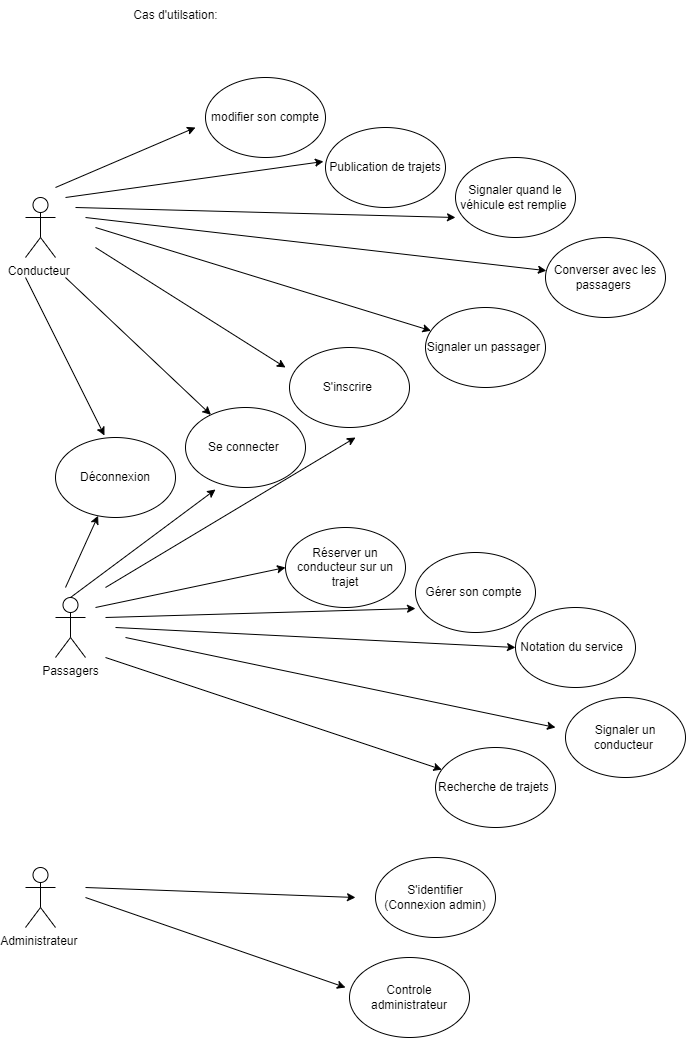

The diagram above was exported from draw.io. Its source (the exported page's mxGraphModel, read from the mxfile embedded in the PNG):
<mxGraphModel dx="1018" dy="512" grid="1" gridSize="10" guides="1" tooltips="1" connect="1" arrows="1" fold="1" page="1" pageScale="1" pageWidth="827" pageHeight="1169" math="0" shadow="0">
  <root>
    <mxCell id="0" />
    <mxCell id="1" parent="0" />
    <mxCell id="9uc9OHBRNRHRHRi-Gd4L-1" value="Conducteur&amp;nbsp;" style="shape=umlActor;verticalLabelPosition=bottom;verticalAlign=top;html=1;outlineConnect=0;" parent="1" vertex="1">
      <mxGeometry x="90" y="225" width="30" height="60" as="geometry" />
    </mxCell>
    <mxCell id="9uc9OHBRNRHRHRi-Gd4L-2" value="modifier son compte" style="ellipse;whiteSpace=wrap;html=1;" parent="1" vertex="1">
      <mxGeometry x="270" y="105" width="120" height="80" as="geometry" />
    </mxCell>
    <mxCell id="9uc9OHBRNRHRHRi-Gd4L-3" value="Publication de trajets" style="ellipse;whiteSpace=wrap;html=1;" parent="1" vertex="1">
      <mxGeometry x="390" y="155" width="120" height="80" as="geometry" />
    </mxCell>
    <mxCell id="9uc9OHBRNRHRHRi-Gd4L-4" value="Signaler quand le véhicule est remplie&amp;nbsp;" style="ellipse;whiteSpace=wrap;html=1;" parent="1" vertex="1">
      <mxGeometry x="520" y="185" width="120" height="80" as="geometry" />
    </mxCell>
    <mxCell id="9uc9OHBRNRHRHRi-Gd4L-5" value="Converser avec les passagers&amp;nbsp;" style="ellipse;whiteSpace=wrap;html=1;" parent="1" vertex="1">
      <mxGeometry x="610" y="265" width="120" height="80" as="geometry" />
    </mxCell>
    <mxCell id="9uc9OHBRNRHRHRi-Gd4L-6" value="Signaler un passager&amp;nbsp;" style="ellipse;whiteSpace=wrap;html=1;" parent="1" vertex="1">
      <mxGeometry x="490" y="335" width="120" height="80" as="geometry" />
    </mxCell>
    <mxCell id="9uc9OHBRNRHRHRi-Gd4L-7" value="S'inscrire&amp;nbsp;" style="ellipse;whiteSpace=wrap;html=1;" parent="1" vertex="1">
      <mxGeometry x="354" y="375" width="120" height="80" as="geometry" />
    </mxCell>
    <mxCell id="9uc9OHBRNRHRHRi-Gd4L-8" value="Se connecter&amp;nbsp;" style="ellipse;whiteSpace=wrap;html=1;" parent="1" vertex="1">
      <mxGeometry x="250" y="435" width="120" height="80" as="geometry" />
    </mxCell>
    <mxCell id="9uc9OHBRNRHRHRi-Gd4L-9" value="" style="endArrow=classic;html=1;rounded=0;" parent="1" edge="1">
      <mxGeometry width="50" height="50" relative="1" as="geometry">
        <mxPoint x="120" y="215" as="sourcePoint" />
        <mxPoint x="260" y="155" as="targetPoint" />
      </mxGeometry>
    </mxCell>
    <mxCell id="9uc9OHBRNRHRHRi-Gd4L-10" value="" style="endArrow=classic;html=1;rounded=0;entryX=-0.017;entryY=0.425;entryDx=0;entryDy=0;entryPerimeter=0;" parent="1" target="9uc9OHBRNRHRHRi-Gd4L-3" edge="1">
      <mxGeometry width="50" height="50" relative="1" as="geometry">
        <mxPoint x="130" y="225" as="sourcePoint" />
        <mxPoint x="270" y="165" as="targetPoint" />
      </mxGeometry>
    </mxCell>
    <mxCell id="9uc9OHBRNRHRHRi-Gd4L-11" value="" style="endArrow=classic;html=1;rounded=0;entryX=0;entryY=0.75;entryDx=0;entryDy=0;entryPerimeter=0;" parent="1" target="9uc9OHBRNRHRHRi-Gd4L-4" edge="1">
      <mxGeometry width="50" height="50" relative="1" as="geometry">
        <mxPoint x="140" y="235" as="sourcePoint" />
        <mxPoint x="398" y="199" as="targetPoint" />
      </mxGeometry>
    </mxCell>
    <mxCell id="9uc9OHBRNRHRHRi-Gd4L-12" value="" style="endArrow=classic;html=1;rounded=0;" parent="1" target="9uc9OHBRNRHRHRi-Gd4L-5" edge="1">
      <mxGeometry width="50" height="50" relative="1" as="geometry">
        <mxPoint x="150" y="245" as="sourcePoint" />
        <mxPoint x="530" y="255" as="targetPoint" />
      </mxGeometry>
    </mxCell>
    <mxCell id="9uc9OHBRNRHRHRi-Gd4L-13" value="" style="endArrow=classic;html=1;rounded=0;" parent="1" target="9uc9OHBRNRHRHRi-Gd4L-6" edge="1">
      <mxGeometry width="50" height="50" relative="1" as="geometry">
        <mxPoint x="160" y="255" as="sourcePoint" />
        <mxPoint x="621" y="308" as="targetPoint" />
      </mxGeometry>
    </mxCell>
    <mxCell id="9uc9OHBRNRHRHRi-Gd4L-14" value="" style="endArrow=classic;html=1;rounded=0;" parent="1" edge="1">
      <mxGeometry width="50" height="50" relative="1" as="geometry">
        <mxPoint x="160" y="275" as="sourcePoint" />
        <mxPoint x="350" y="395" as="targetPoint" />
      </mxGeometry>
    </mxCell>
    <mxCell id="9uc9OHBRNRHRHRi-Gd4L-15" value="" style="endArrow=classic;html=1;rounded=0;" parent="1" target="9uc9OHBRNRHRHRi-Gd4L-8" edge="1">
      <mxGeometry width="50" height="50" relative="1" as="geometry">
        <mxPoint x="130" y="305" as="sourcePoint" />
        <mxPoint x="360" y="405" as="targetPoint" />
      </mxGeometry>
    </mxCell>
    <mxCell id="9uc9OHBRNRHRHRi-Gd4L-16" value="Passagers" style="shape=umlActor;verticalLabelPosition=bottom;verticalAlign=top;html=1;outlineConnect=0;" parent="1" vertex="1">
      <mxGeometry x="120" y="625" width="30" height="60" as="geometry" />
    </mxCell>
    <mxCell id="9uc9OHBRNRHRHRi-Gd4L-17" value="Réserver un conducteur sur un trajet" style="ellipse;whiteSpace=wrap;html=1;" parent="1" vertex="1">
      <mxGeometry x="350" y="555" width="120" height="80" as="geometry" />
    </mxCell>
    <mxCell id="9uc9OHBRNRHRHRi-Gd4L-18" value="Gérer son compte&amp;nbsp;" style="ellipse;whiteSpace=wrap;html=1;" parent="1" vertex="1">
      <mxGeometry x="480" y="580" width="120" height="80" as="geometry" />
    </mxCell>
    <mxCell id="9uc9OHBRNRHRHRi-Gd4L-19" value="Notation du service&amp;nbsp;&amp;nbsp;" style="ellipse;whiteSpace=wrap;html=1;" parent="1" vertex="1">
      <mxGeometry x="580" y="635" width="120" height="80" as="geometry" />
    </mxCell>
    <mxCell id="9uc9OHBRNRHRHRi-Gd4L-20" value="Signaler un conducteur&amp;nbsp;" style="ellipse;whiteSpace=wrap;html=1;" parent="1" vertex="1">
      <mxGeometry x="630" y="725" width="120" height="80" as="geometry" />
    </mxCell>
    <mxCell id="9uc9OHBRNRHRHRi-Gd4L-21" value="" style="endArrow=classic;html=1;rounded=0;entryX=0;entryY=0.5;entryDx=0;entryDy=0;" parent="1" target="9uc9OHBRNRHRHRi-Gd4L-17" edge="1">
      <mxGeometry width="50" height="50" relative="1" as="geometry">
        <mxPoint x="160" y="635" as="sourcePoint" />
        <mxPoint x="440" y="665" as="targetPoint" />
      </mxGeometry>
    </mxCell>
    <mxCell id="9uc9OHBRNRHRHRi-Gd4L-22" value="" style="endArrow=classic;html=1;rounded=0;entryX=0;entryY=0.7;entryDx=0;entryDy=0;entryPerimeter=0;" parent="1" target="9uc9OHBRNRHRHRi-Gd4L-18" edge="1">
      <mxGeometry width="50" height="50" relative="1" as="geometry">
        <mxPoint x="170" y="645" as="sourcePoint" />
        <mxPoint x="360" y="605" as="targetPoint" />
      </mxGeometry>
    </mxCell>
    <mxCell id="9uc9OHBRNRHRHRi-Gd4L-23" value="" style="endArrow=classic;html=1;rounded=0;entryX=0;entryY=0.5;entryDx=0;entryDy=0;" parent="1" target="9uc9OHBRNRHRHRi-Gd4L-19" edge="1">
      <mxGeometry width="50" height="50" relative="1" as="geometry">
        <mxPoint x="180" y="655" as="sourcePoint" />
        <mxPoint x="490" y="646" as="targetPoint" />
      </mxGeometry>
    </mxCell>
    <mxCell id="9uc9OHBRNRHRHRi-Gd4L-24" value="" style="endArrow=classic;html=1;rounded=0;" parent="1" edge="1">
      <mxGeometry width="50" height="50" relative="1" as="geometry">
        <mxPoint x="190" y="665" as="sourcePoint" />
        <mxPoint x="620" y="755" as="targetPoint" />
      </mxGeometry>
    </mxCell>
    <mxCell id="9uc9OHBRNRHRHRi-Gd4L-25" value="" style="endArrow=classic;html=1;rounded=0;exitX=0.5;exitY=0;exitDx=0;exitDy=0;exitPerimeter=0;entryX=0.25;entryY=1.025;entryDx=0;entryDy=0;entryPerimeter=0;" parent="1" source="9uc9OHBRNRHRHRi-Gd4L-16" target="9uc9OHBRNRHRHRi-Gd4L-8" edge="1">
      <mxGeometry width="50" height="50" relative="1" as="geometry">
        <mxPoint x="390" y="715" as="sourcePoint" />
        <mxPoint x="440" y="665" as="targetPoint" />
      </mxGeometry>
    </mxCell>
    <mxCell id="9uc9OHBRNRHRHRi-Gd4L-26" value="" style="endArrow=classic;html=1;rounded=0;" parent="1" edge="1">
      <mxGeometry width="50" height="50" relative="1" as="geometry">
        <mxPoint x="170" y="615" as="sourcePoint" />
        <mxPoint x="420" y="465" as="targetPoint" />
      </mxGeometry>
    </mxCell>
    <mxCell id="9uc9OHBRNRHRHRi-Gd4L-27" value="Recherche de trajets&amp;nbsp;" style="ellipse;whiteSpace=wrap;html=1;" parent="1" vertex="1">
      <mxGeometry x="500" y="775" width="120" height="80" as="geometry" />
    </mxCell>
    <mxCell id="9uc9OHBRNRHRHRi-Gd4L-28" value="" style="endArrow=classic;html=1;rounded=0;" parent="1" target="9uc9OHBRNRHRHRi-Gd4L-27" edge="1">
      <mxGeometry width="50" height="50" relative="1" as="geometry">
        <mxPoint x="170" y="685" as="sourcePoint" />
        <mxPoint x="440" y="615" as="targetPoint" />
      </mxGeometry>
    </mxCell>
    <mxCell id="9uc9OHBRNRHRHRi-Gd4L-29" value="Administrateur&amp;nbsp;" style="shape=umlActor;verticalLabelPosition=bottom;verticalAlign=top;html=1;outlineConnect=0;" parent="1" vertex="1">
      <mxGeometry x="90" y="895" width="30" height="60" as="geometry" />
    </mxCell>
    <mxCell id="9uc9OHBRNRHRHRi-Gd4L-30" value="S'identifier (Connexion admin)" style="ellipse;whiteSpace=wrap;html=1;" parent="1" vertex="1">
      <mxGeometry x="440" y="885" width="120" height="80" as="geometry" />
    </mxCell>
    <mxCell id="9uc9OHBRNRHRHRi-Gd4L-31" value="Controle administrateur" style="ellipse;whiteSpace=wrap;html=1;" parent="1" vertex="1">
      <mxGeometry x="414" y="985" width="120" height="80" as="geometry" />
    </mxCell>
    <mxCell id="9uc9OHBRNRHRHRi-Gd4L-32" value="Déconnexion" style="ellipse;whiteSpace=wrap;html=1;" parent="1" vertex="1">
      <mxGeometry x="120" y="465" width="120" height="80" as="geometry" />
    </mxCell>
    <mxCell id="9uc9OHBRNRHRHRi-Gd4L-33" value="" style="endArrow=classic;html=1;rounded=0;" parent="1" target="9uc9OHBRNRHRHRi-Gd4L-32" edge="1">
      <mxGeometry width="50" height="50" relative="1" as="geometry">
        <mxPoint x="130" y="615" as="sourcePoint" />
        <mxPoint x="160" y="555" as="targetPoint" />
      </mxGeometry>
    </mxCell>
    <mxCell id="9uc9OHBRNRHRHRi-Gd4L-34" value="" style="endArrow=classic;html=1;rounded=0;entryX=0.408;entryY=-0.025;entryDx=0;entryDy=0;entryPerimeter=0;" parent="1" target="9uc9OHBRNRHRHRi-Gd4L-32" edge="1">
      <mxGeometry width="50" height="50" relative="1" as="geometry">
        <mxPoint x="90" y="305" as="sourcePoint" />
        <mxPoint x="173" y="553" as="targetPoint" />
      </mxGeometry>
    </mxCell>
    <mxCell id="9uc9OHBRNRHRHRi-Gd4L-35" value="" style="endArrow=classic;html=1;rounded=0;" parent="1" edge="1">
      <mxGeometry width="50" height="50" relative="1" as="geometry">
        <mxPoint x="150" y="915" as="sourcePoint" />
        <mxPoint x="420" y="925" as="targetPoint" />
      </mxGeometry>
    </mxCell>
    <mxCell id="9uc9OHBRNRHRHRi-Gd4L-36" value="" style="endArrow=classic;html=1;rounded=0;" parent="1" edge="1">
      <mxGeometry width="50" height="50" relative="1" as="geometry">
        <mxPoint x="150" y="925" as="sourcePoint" />
        <mxPoint x="410" y="1015" as="targetPoint" />
      </mxGeometry>
    </mxCell>
    <mxCell id="9uc9OHBRNRHRHRi-Gd4L-38" value="Cas d'utilsation:" style="text;html=1;align=center;verticalAlign=middle;resizable=0;points=[];autosize=1;strokeColor=none;fillColor=none;" parent="1" vertex="1">
      <mxGeometry x="185" y="28" width="110" height="30" as="geometry" />
    </mxCell>
  </root>
</mxGraphModel>